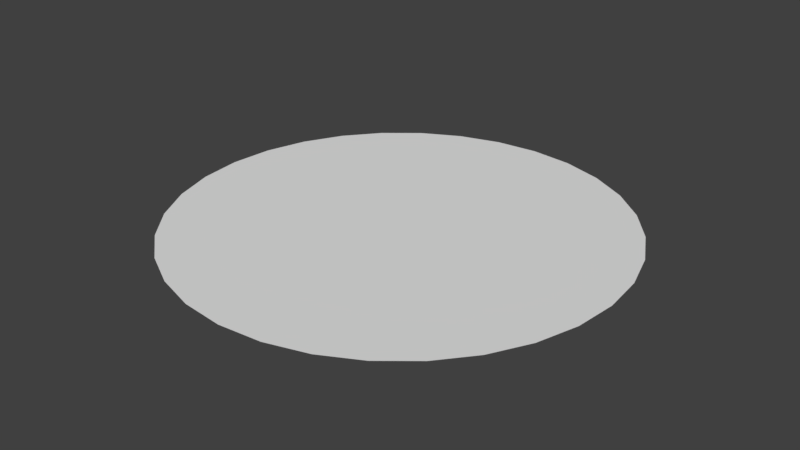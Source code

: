 # Source: circle128.blend  (saved by Blender 2.77.0; exported with 4.5.12 LTS)
import bpy
from mathutils import Matrix  # noqa: F401  (used for matrix-valued properties, if any)

bpy.ops.wm.read_factory_settings(use_empty=True)
scene = bpy.context.scene
scene.name = 'Scene'

# ---- collections
col_collection_1 = bpy.data.collections.new('Collection 1'); scene.collection.children.link(col_collection_1)

# ---- world
world_world = bpy.data.worlds.new('World'); scene.world = world_world
world_world.color = (0.05088, 0.05088, 0.05088)
world_world.use_sun_shadow = False
world_world.sun_shadow_jitter_overblur = 0.0
world_world.cycles.sampling_method = 'MANUAL'

# ---- meshes
me_circle = bpy.data.meshes.new('Circle')
me_circle.from_pydata([(0.0, 1.0, 0.0), (-0.1951, 0.9808, 0.0), (-0.3827, 0.9239, 0.0), (-0.5556, 0.8315, 0.0), (-0.7071, 0.7071, 0.0), (-0.8315, 0.5556, 0.0), (-0.9239, 0.3827, 0.0), (-0.9808, 0.1951, 0.0), (-1.0, 7.55e-08, 0.0), (-0.9808, -0.1951, 0.0), (-0.9239, -0.3827, 0.0), (-0.8315, -0.5556, 0.0), (-0.7071, -0.7071, 0.0), (-0.5556, -0.8315, 0.0), (-0.3827, -0.9239, 0.0), (-0.1951, -0.9808, 0.0), (3.258e-07, -1.0, 0.0), (0.1951, -0.9808, 0.0), (0.3827, -0.9239, 0.0), (0.5556, -0.8315, 0.0), (0.7071, -0.7071, 0.0), (0.8315, -0.5556, 0.0), (0.9239, -0.3827, 0.0), (0.9808, -0.1951, 0.0), (1.0, 9.656e-07, 0.0), (0.9808, 0.1951, 0.0), (0.9239, 0.3827, 0.0), (0.8315, 0.5556, 0.0), (0.7071, 0.7071, 0.0), (0.5556, 0.8315, 0.0), (0.3827, 0.9239, 0.0), (0.1951, 0.9808, 0.0), (-0.09755, 0.9904, 0.0), (-0.2889, 0.9523, 0.0), (-0.4691, 0.8777, 0.0), (-0.6313, 0.7693, 0.0), (-0.7693, 0.6313, 0.0), (-0.8777, 0.4691, 0.0), (-0.9523, 0.2889, 0.0), (-0.9904, 0.09755, 0.0), (-0.9904, -0.09755, 0.0), (-0.9523, -0.2889, 0.0), (-0.8777, -0.4691, 0.0), (-0.7693, -0.6313, 0.0), (-0.6313, -0.7693, 0.0), (-0.4691, -0.8777, 0.0), (-0.2889, -0.9523, 0.0), (-0.09754, -0.9904, 0.0), (0.09755, -0.9904, 0.0), (0.2889, -0.9523, 0.0), (0.4691, -0.8777, 0.0), (0.6313, -0.7693, 0.0), (0.7693, -0.6313, 0.0), (0.8777, -0.4691, 0.0), (0.9523, -0.2889, 0.0), (0.9904, -0.09754, 0.0), (0.9904, 0.09755, 0.0), (0.9523, 0.2889, 0.0), (0.8777, 0.4691, 0.0), (0.7693, 0.6313, 0.0), (0.6313, 0.7693, 0.0), (0.4691, 0.8777, 0.0), (0.2889, 0.9523, 0.0), (0.09754, 0.9904, 0.0), (-0.04877, 0.9952, 0.0), (-0.242, 0.9666, 0.0), (-0.4259, 0.9008, 0.0), (-0.5935, 0.8004, 0.0), (-0.7382, 0.6692, 0.0), (-0.8546, 0.5123, 0.0), (-0.9381, 0.3358, 0.0), (-0.9856, 0.1463, 0.0), (-0.9952, -0.04877, 0.0), (-0.9666, -0.242, 0.0), (-0.9008, -0.4259, 0.0), (-0.8004, -0.5935, 0.0), (-0.6692, -0.7382, 0.0), (-0.5123, -0.8546, 0.0), (-0.3358, -0.9381, 0.0), (-0.1463, -0.9856, 0.0), (0.04877, -0.9952, 0.0), (0.242, -0.9666, 0.0), (0.4259, -0.9008, 0.0), (0.5935, -0.8004, 0.0), (0.7382, -0.6692, 0.0), (0.8546, -0.5123, 0.0), (0.9381, -0.3358, 0.0), (0.9856, -0.1463, 0.0), (0.9952, 0.04877, 0.0), (0.9666, 0.242, 0.0), (0.9008, 0.4259, 0.0), (0.8004, 0.5935, 0.0), (0.6692, 0.7382, 0.0), (0.5123, 0.8546, 0.0), (0.3358, 0.9381, 0.0), (0.1463, 0.9856, 0.0), (-0.1463, 0.9856, 0.0), (-0.3358, 0.9381, 0.0), (-0.5123, 0.8546, 0.0), (-0.6692, 0.7382, 0.0), (-0.8004, 0.5935, 0.0), (-0.9008, 0.4259, 0.0), (-0.9666, 0.242, 0.0), (-0.9952, 0.04877, 0.0), (-0.9856, -0.1463, 0.0), (-0.9381, -0.3358, 0.0), (-0.8546, -0.5123, 0.0), (-0.7382, -0.6692, 0.0), (-0.5935, -0.8004, 0.0), (-0.4259, -0.9008, 0.0), (-0.242, -0.9666, 0.0), (-0.04877, -0.9952, 0.0), (0.1463, -0.9856, 0.0), (0.3358, -0.9381, 0.0), (0.5123, -0.8546, 0.0), (0.6692, -0.7382, 0.0), (0.8004, -0.5935, 0.0), (0.9008, -0.4259, 0.0), (0.9666, -0.242, 0.0), (0.9952, -0.04877, 0.0), (0.9856, 0.1463, 0.0), (0.9381, 0.3358, 0.0), (0.8546, 0.5123, 0.0), (0.7382, 0.6692, 0.0), (0.5935, 0.8004, 0.0), (0.4259, 0.9008, 0.0), (0.242, 0.9666, 0.0), (0.04877, 0.9952, 0.0), (-8.6e-08, 2.98e-07, 0.0), (-8.941e-08, 2.98e-07, 0.0), (-8.941e-08, 2.98e-07, 0.0), (-5.96e-08, 2.98e-07, 0.0), (-5.96e-08, 2.98e-07, 0.0), (-5.96e-08, 2.98e-07, 0.0), (-5.96e-08, 3.278e-07, 0.0), (-5.96e-08, 3.129e-07, 0.0), (-5.96e-08, 3.199e-07, 0.0), (-5.96e-08, 3.129e-07, 0.0), (-5.96e-08, 3.278e-07, 0.0), (-5.96e-08, 2.98e-07, 0.0), (-5.96e-08, 2.98e-07, 0.0), (-5.96e-08, 2.98e-07, 0.0), (-8.941e-08, 2.98e-07, 0.0), (-8.941e-08, 2.98e-07, 0.0), (-8.6e-08, 3.576e-07, 0.0), (-8.941e-08, 2.98e-07, 0.0), (-8.941e-08, 2.98e-07, 0.0), (-5.96e-08, 2.98e-07, 0.0), (-5.96e-08, 2.98e-07, 0.0), (-5.96e-08, 2.98e-07, 0.0), (-5.96e-08, 3.278e-07, 0.0), (-5.96e-08, 3.129e-07, 0.0), (-1.192e-07, 3.199e-07, 0.0), (-5.96e-08, 3.129e-07, 0.0), (-5.96e-08, 3.278e-07, 0.0), (-5.96e-08, 2.98e-07, 0.0), (-5.96e-08, 2.98e-07, 0.0), (-5.96e-08, 2.98e-07, 0.0), (-8.941e-08, 2.98e-07, 0.0), (-8.941e-08, 2.98e-07, 0.0), (-8.941e-08, 2.98e-07, 0.0), (-8.941e-08, 2.98e-07, 0.0), (-8.941e-08, 2.98e-07, 0.0), (-5.96e-08, 2.98e-07, 0.0), (-5.96e-08, 2.98e-07, 0.0), (-5.96e-08, 3.278e-07, 0.0), (-5.96e-08, 3.278e-07, 0.0), (-5.96e-08, 3.204e-07, 0.0), (-5.96e-08, 3.204e-07, 0.0), (-5.96e-08, 3.278e-07, 0.0), (-5.96e-08, 3.278e-07, 0.0), (-5.96e-08, 2.98e-07, 0.0), (-5.96e-08, 2.98e-07, 0.0), (-8.941e-08, 2.98e-07, 0.0), (-8.941e-08, 2.98e-07, 0.0), (-8.941e-08, 2.98e-07, 0.0), (-8.941e-08, 2.98e-07, 0.0), (-8.941e-08, 2.98e-07, 0.0), (-8.941e-08, 2.98e-07, 0.0), (-5.96e-08, 2.98e-07, 0.0), (-5.96e-08, 2.98e-07, 0.0), (-5.96e-08, 3.278e-07, 0.0), (-5.96e-08, 3.278e-07, 0.0), (-5.96e-08, 3.204e-07, 0.0), (-5.96e-08, 3.204e-07, 0.0), (-5.96e-08, 3.278e-07, 0.0), (-5.96e-08, 3.278e-07, 0.0), (-5.96e-08, 2.98e-07, 0.0), (-5.96e-08, 2.98e-07, 0.0), (-8.941e-08, 2.98e-07, 0.0), (-8.941e-08, 2.98e-07, 0.0), (-8.941e-08, 2.98e-07, 0.0), (-8.568e-08, 2.98e-07, 0.0), (-8.941e-08, 2.98e-07, 0.0), (-8.941e-08, 2.98e-07, 0.0), (-5.96e-08, 2.98e-07, 0.0), (-5.96e-08, 2.98e-07, 0.0), (-5.96e-08, 2.98e-07, 0.0), (-5.96e-08, 3.278e-07, 0.0), (-5.96e-08, 3.129e-07, 0.0), (-5.96e-08, 3.204e-07, 0.0), (-5.96e-08, 3.129e-07, 0.0), (-5.96e-08, 3.278e-07, 0.0), (-5.96e-08, 2.98e-07, 0.0), (-5.96e-08, 2.98e-07, 0.0), (-5.96e-08, 2.98e-07, 0.0), (-8.941e-08, 2.98e-07, 0.0), (-8.941e-08, 2.98e-07, 0.0), (-8.568e-08, 2.98e-07, 0.0), (-8.941e-08, 2.98e-07, 0.0), (-8.941e-08, 2.98e-07, 0.0), (-5.96e-08, 2.98e-07, 0.0), (-5.96e-08, 2.98e-07, 0.0), (-5.96e-08, 2.98e-07, 0.0), (-5.96e-08, 3.278e-07, 0.0), (-5.96e-08, 3.129e-07, 0.0), (-5.96e-08, 3.204e-07, 0.0), (-5.96e-08, 3.129e-07, 0.0), (-5.96e-08, 3.278e-07, 0.0), (-5.96e-08, 2.98e-07, 0.0), (-5.96e-08, 2.98e-07, 0.0), (-5.96e-08, 2.98e-07, 0.0), (-8.941e-08, 2.98e-07, 0.0), (-8.941e-08, 2.98e-07, 0.0), (-8.941e-08, 2.98e-07, 0.0), (-8.941e-08, 2.98e-07, 0.0), (-5.96e-08, 2.98e-07, 0.0), (-5.96e-08, 2.98e-07, 0.0), (-5.96e-08, 2.98e-07, 0.0), (-5.96e-08, 3.278e-07, 0.0), (-5.96e-08, 3.129e-07, 0.0), (-5.96e-08, 3.204e-07, 0.0), (-5.96e-08, 3.129e-07, 0.0), (-5.96e-08, 3.278e-07, 0.0), (-5.96e-08, 2.98e-07, 0.0), (-5.96e-08, 2.98e-07, 0.0), (-5.96e-08, 2.98e-07, 0.0), (-8.941e-08, 2.98e-07, 0.0), (-8.941e-08, 2.98e-07, 0.0), (-8.568e-08, 2.98e-07, 0.0), (-8.941e-08, 2.98e-07, 0.0), (-8.941e-08, 2.98e-07, 0.0), (-5.96e-08, 2.98e-07, 0.0), (-5.96e-08, 2.98e-07, 0.0), (-5.96e-08, 2.98e-07, 0.0), (-5.96e-08, 3.278e-07, 0.0), (-5.96e-08, 3.129e-07, 0.0), (-5.96e-08, 3.204e-07, 0.0), (-5.96e-08, 3.129e-07, 0.0), (-5.96e-08, 3.278e-07, 0.0), (-5.96e-08, 2.98e-07, 0.0), (-5.96e-08, 2.98e-07, 0.0), (-5.96e-08, 2.98e-07, 0.0), (-8.941e-08, 2.98e-07, 0.0), (-8.941e-08, 2.98e-07, 0.0), (-8.568e-08, 2.98e-07, 0.0)], [], [(39, 167, 199, 71), (84, 212, 148, 20), (28, 156, 251, 123), (40, 168, 200, 72), (85, 213, 149, 21), (29, 157, 252, 124), (41, 169, 201, 73), (86, 214, 150, 22), (30, 158, 253, 125), (42, 170, 202, 74), (87, 215, 151, 23), (31, 159, 254, 126), (43, 171, 203, 75), (88, 216, 152, 24), (0, 128, 255, 127), (44, 172, 204, 76), (89, 217, 153, 25), (45, 173, 205, 77), (90, 218, 154, 26), (46, 174, 206, 78), (91, 219, 155, 27), (47, 175, 207, 79), (92, 220, 156, 28), (48, 176, 208, 80), (93, 221, 157, 29), (49, 177, 209, 81), (94, 222, 158, 30), (50, 178, 210, 82), (95, 223, 159, 31), (51, 179, 211, 83), (96, 224, 160, 32), (52, 180, 212, 84), (97, 225, 161, 33), (53, 181, 213, 85), (98, 226, 162, 34), (54, 182, 214, 86), (99, 227, 163, 35), (55, 183, 215, 87), (100, 228, 164, 36), (56, 184, 216, 88), (101, 229, 165, 37), (57, 185, 217, 89), (102, 230, 166, 38), (58, 186, 218, 90), (103, 231, 167, 39), (59, 187, 219, 91), (104, 232, 168, 40), (60, 188, 220, 92), (105, 233, 169, 41), (61, 189, 221, 93), (106, 234, 170, 42), (62, 190, 222, 94), (107, 235, 171, 43), (63, 191, 223, 95), (108, 236, 172, 44), (1, 129, 224, 96), (109, 237, 173, 45), (2, 130, 225, 97), (110, 238, 174, 46), (3, 131, 226, 98), (111, 239, 175, 47), (4, 132, 227, 99), (112, 240, 176, 48), (5, 133, 228, 100), (113, 241, 177, 49), (6, 134, 229, 101), (114, 242, 178, 50), (7, 135, 230, 102), (115, 243, 179, 51), (64, 192, 128, 0), (8, 136, 231, 103), (116, 244, 180, 52), (65, 193, 129, 1), (9, 137, 232, 104), (117, 245, 181, 53), (66, 194, 130, 2), (10, 138, 233, 105), (118, 246, 182, 54), (67, 195, 131, 3), (11, 139, 234, 106), (119, 247, 183, 55), (68, 196, 132, 4), (12, 140, 235, 107), (120, 248, 184, 56), (69, 197, 133, 5), (13, 141, 236, 108), (121, 249, 185, 57), (70, 198, 134, 6), (14, 142, 237, 109), (122, 250, 186, 58), (71, 199, 135, 7), (15, 143, 238, 110), (123, 251, 187, 59), (72, 200, 136, 8), (16, 144, 239, 111), (124, 252, 188, 60), (73, 201, 137, 9), (17, 145, 240, 112), (125, 253, 189, 61), (74, 202, 138, 10), (18, 146, 241, 113), (126, 254, 190, 62), (75, 203, 139, 11), (19, 147, 242, 114), (127, 255, 191, 63), (76, 204, 140, 12), (20, 148, 243, 115), (32, 160, 192, 64), (77, 205, 141, 13), (21, 149, 244, 116), (33, 161, 193, 65), (78, 206, 142, 14), (22, 150, 245, 117), (34, 162, 194, 66), (79, 207, 143, 15), (23, 151, 246, 118), (35, 163, 195, 67), (80, 208, 144, 16), (24, 152, 247, 119), (36, 164, 196, 68), (81, 209, 145, 17), (25, 153, 248, 120), (37, 165, 197, 69), (82, 210, 146, 18), (26, 154, 249, 121), (38, 166, 198, 70), (83, 211, 147, 19), (27, 155, 250, 122)])
me_circle.use_remesh_preserve_volume = False
me_circle.use_remesh_preserve_attributes = False
me_circle.use_mirror_vertex_groups = False
me_circle.update()

# ---- objects
ob_circle = bpy.data.objects.new('Circle', me_circle)

# ---- transforms, parenting, visibility, modifiers, constraints
ob_circle.location = (0.0, 0.0, 0.0)
ob_circle.lineart.crease_threshold = 0.0

# ---- collection membership
col_collection_1.objects.link(ob_circle)

# ---- scene / render settings (as saved in the file)
scene.frame_start = 1; scene.frame_end = 250; scene.frame_set(1)
scene.render.engine = 'BLENDER_EEVEE_NEXT'
scene.render.resolution_percentage = 50
scene.render.dither_intensity = 0.0
scene.cycles.use_denoising = False
scene.cycles.samples = 128
scene.cycles.sampling_pattern = 'TABULATED_SOBOL'
scene.cycles.light_sampling_threshold = 0.0
scene.cycles.use_adaptive_sampling = False
scene.cycles.use_light_tree = False
scene.cycles.blur_glossy = 0.0
scene.cycles.sample_clamp_indirect = 0.0
scene.view_settings.view_transform = 'Standard'
bpy.context.view_layer.update()

# ---- added for rendering (the .blend has no active camera and no usable light): camera, sun
cam_auto = bpy.data.cameras.new('AutoCamera')
cam_auto.lens = 50.0
cam_auto.sensor_width = 36.0
cam_auto.clip_end = 1000.0
ob_auto_camera = bpy.data.objects.new('AutoCamera', cam_auto)
scene.collection.objects.link(ob_auto_camera)
ob_auto_camera.location = (2.61693, -3.14032, 2.09354)
ob_auto_camera.rotation_euler = (1.09748, -7.21219e-08, 0.694738)
scene.camera = ob_auto_camera
light_auto_sun = bpy.data.lights.new('AutoSun', 'SUN')
light_auto_sun.energy = 3.0
light_auto_sun.angle = 0.0523599
ob_auto_sun = bpy.data.objects.new('AutoSun', light_auto_sun)
scene.collection.objects.link(ob_auto_sun)
ob_auto_sun.rotation_euler = (0.872665, 0.174533, 0.523599)
bpy.context.view_layer.update()
